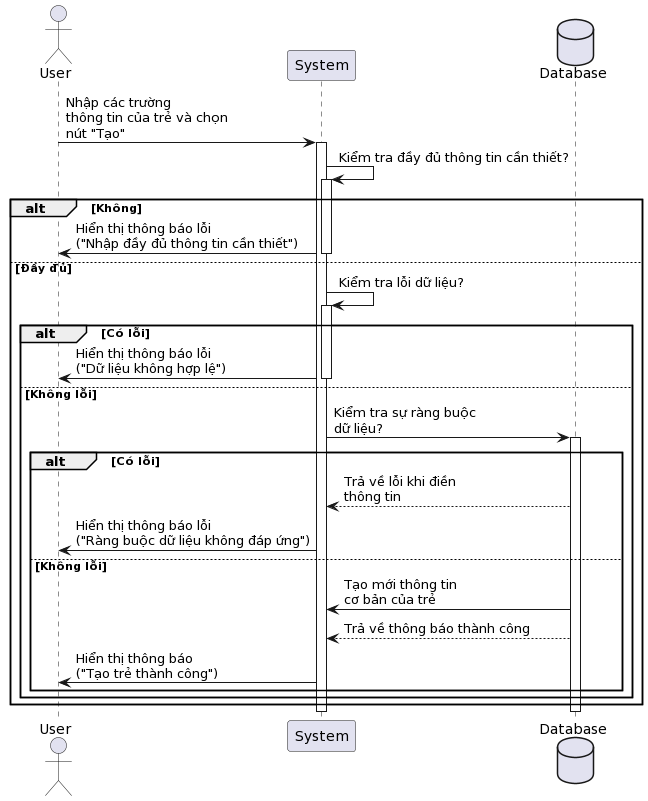

The diagram above was rendered by PlantUML. Its source (embedded in the PNG):
@startuml
actor User
participant "System" as System
database Database

User -> System: Nhập các trường\nthông tin của trẻ và chọn\nnút "Tạo"
activate System
System -> System: Kiểm tra đầy đủ thông tin cần thiết?
activate System
alt Không
    System -> User: Hiển thị thông báo lỗi\n("Nhập đầy đủ thông tin cần thiết")
else Đầy đủ
    deactivate System
    System -> System: Kiểm tra lỗi dữ liệu?
    activate System
    alt Có lỗi
        System -> User: Hiển thị thông báo lỗi\n("Dữ liệu không hợp lệ")
    else Không lỗi
        deactivate System
        System -> Database: Kiểm tra sự ràng buộc\ndữ liệu?
        activate Database
        alt Có lỗi
            Database --> System: Trả về lỗi khi điền\nthông tin
            System -> User: Hiển thị thông báo lỗi\n("Ràng buộc dữ liệu không đáp ứng")
        else Không lỗi
            Database -> System: Tạo mới thông tin\ncơ bản của trẻ
            Database --> System: Trả về thông báo thành công
            System -> User: Hiển thị thông báo\n("Tạo trẻ thành công")
        end
    end
end
deactivate System
deactivate Database
@enduml